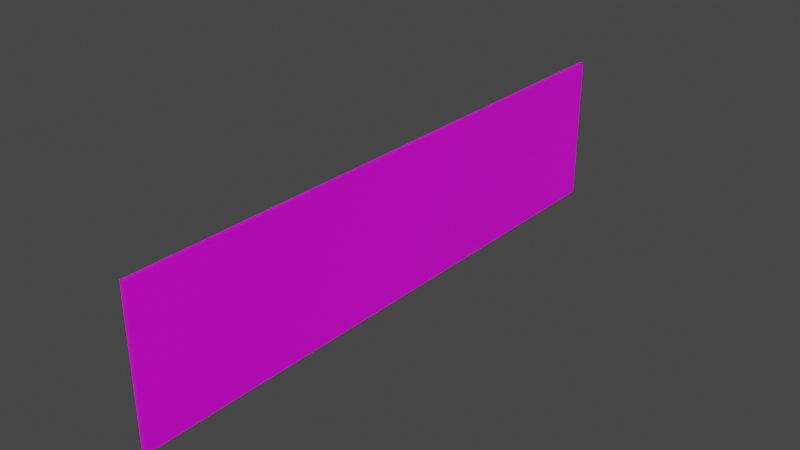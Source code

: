 # Source: Sign04.blend  (saved by Blender 4.2.66; exported with 4.5.12 LTS)
import bpy
from mathutils import Matrix  # noqa: F401  (used for matrix-valued properties, if any)

bpy.ops.wm.read_factory_settings(use_empty=True)
scene = bpy.context.scene
scene.name = 'Scene'

# ---- collections
col_collection = bpy.data.collections.new('Collection'); scene.collection.children.link(col_collection)

# ---- images (referenced by path relative to the original .blend; pixels are not part of the script)
import os
ASSET_DIR = os.environ.get("B2B_ASSET_DIR", "")  # directory of the original .blend (textures are referenced by path, not embedded)
HERE = os.path.dirname(os.path.abspath(__file__))  # packed textures are extracted next to this script under _unpacked/

def load_image(name, relpath, width, height, colorspace="sRGB"):
    """Load a texture the original file referenced (path relative to the .blend, or extracted next to this script)."""
    p = next((c for c in (os.path.join(HERE, relpath), os.path.join(ASSET_DIR, relpath)) if relpath and os.path.exists(c)), "")
    if p:
        img = bpy.data.images.load(p, check_existing=True)
        img.name = name
    else:  # same state as the original file: an image datablock whose file is absent (Cycles renders it pink)
        img = bpy.data.images.new(name, width, height)
        img.source = "FILE"
        img.filepath = "//" + (relpath or name)
    img.colorspace_settings.name = colorspace
    return img
img_sign03_a_png = load_image('Sign03_a.png', 'Sign03_a.png', 1024, 1024, 'sRGB')

# ---- materials (node trees are filled in below, after node groups)
mat_primary = bpy.data.materials.new('Primary')
mat_primary.alpha_threshold = 0.0
mat_primary.use_transparent_shadow = False
mat_primary.roughness = 0.5
mat_primary.line_color = (0.0, 0.0, 0.0, 1.0)

# ---- material node trees
mat_primary.use_nodes = True; mat_primary.node_tree.nodes.clear()
_N = mat_primary.node_tree.nodes; _L = mat_primary.node_tree.links
n0 = _N.new('ShaderNodeOutputMaterial'); n0.name = 'Material Output'; n0.location = (300, 300)
n1 = _N.new('ShaderNodeBsdfPrincipled'); n1.name = 'Principled BSDF'; n1.location = (10, 300)
n1.distribution = 'GGX'
n1.subsurface_method = 'RANDOM_WALK_SKIN'
n1.inputs[3].default_value = 1.45
n1.inputs[27].default_value = (0.0, 0.0, 0.0, 1.0)
n1.inputs[28].default_value = 1.0
n2 = _N.new('ShaderNodeTexImage'); n2.name = 'Image Texture'; n2.location = (-280, 280)
n2.image = img_sign03_a_png
n2.interpolation = 'Closest'
_L.new(n1.outputs[0], n0.inputs[0])
_L.new(n2.outputs[0], n1.inputs[0])
n0.is_active_output = True

# ---- world
world_world = bpy.data.worlds.new('World'); scene.world = world_world
world_world.use_nodes = True; world_world.node_tree.nodes.clear()
_N = world_world.node_tree.nodes; _L = world_world.node_tree.links
n0 = _N.new('ShaderNodeOutputWorld'); n0.name = 'World Output'; n0.location = (300, 300)
n1 = _N.new('ShaderNodeBackground'); n1.name = 'Background'; n1.location = (10, 300)
n1.inputs[0].default_value = (0.05088, 0.05088, 0.05088, 1.0)
_L.new(n1.outputs[0], n0.inputs[0])
n0.is_active_output = True
world_world.color = (0.05088, 0.05088, 0.05088)
world_world.use_sun_shadow = False
world_world.sun_shadow_jitter_overblur = 0.0

# ---- meshes
me_cube_001 = bpy.data.meshes.new('Cube.001')
me_cube_001.from_pydata([(0.00625, 1.0, 0.5), (0.00625, 1.0, 0.0), (0.00625, -1.0, 0.5), (0.00625, -1.0, 0.0), (-0.00625, 1.0, 0.5), (-0.00625, 1.0, 0.0), (-0.00625, -1.0, 0.5), (-0.00625, -1.0, 0.0)], [], [(0, 4, 6, 2), (3, 2, 6, 7), (5, 1, 3, 7), (1, 0, 2, 3), (5, 4, 0, 1)])
_uv = me_cube_001.uv_layers.new(name='UVMap')
_uv.uv.foreach_set('vector', [0.5938, 0.75, 0.5833, 0.75, 0.5833, 0.007812, 0.5938, 0.007812, 0.5833, 0.0, 0.8229, 0.0, 0.8229, 0.007812, 0.5833, 0.007812, 0.5938, 0.75, 0.5833, 0.75, 0.5833, 0.007812, 0.5938, 0.007812, 0.4896, 0.75, 0.25, 0.75, 0.25, 0.0, 0.4896, 0.0, 0.5833, 0.0, 0.8229, 0.0, 0.8229, 0.007812, 0.5833, 0.007812])
me_cube_001.materials.append(mat_primary)
me_cube_001.use_mirror_vertex_groups = False
me_cube_001.update()

# ---- objects
ob_sign04 = bpy.data.objects.new('Sign04', me_cube_001)

# ---- transforms, parenting, visibility, modifiers, constraints
ob_sign04.location = (0.0, 0.0, 0.0)
ob_sign04.lock_rotations_4d = False
ob_sign04.empty_display_type = 'ARROWS'
ob_sign04.lineart.crease_threshold = 0.0

# ---- collection membership
col_collection.objects.link(ob_sign04)

# ---- scene / render settings (as saved in the file)
scene.frame_start = 1; scene.frame_end = 250; scene.frame_set(1)
scene.render.engine = 'BLENDER_EEVEE_NEXT'
scene.cycles.sampling_pattern = 'TABULATED_SOBOL'
scene.view_settings.view_transform = 'Filmic'
bpy.context.view_layer.update()

# ---- added for rendering (the .blend has no active camera and no usable light): camera, sun
cam_auto = bpy.data.cameras.new('AutoCamera')
cam_auto.lens = 50.0
cam_auto.sensor_width = 36.0
cam_auto.clip_end = 1000.0
ob_auto_camera = bpy.data.objects.new('AutoCamera', cam_auto)
scene.collection.objects.link(ob_auto_camera)
ob_auto_camera.location = (1.90743, -2.28892, 1.77595)
ob_auto_camera.rotation_euler = (1.09748, -7.21219e-08, 0.694738)
scene.camera = ob_auto_camera
light_auto_sun = bpy.data.lights.new('AutoSun', 'SUN')
light_auto_sun.energy = 3.0
light_auto_sun.angle = 0.0523599
ob_auto_sun = bpy.data.objects.new('AutoSun', light_auto_sun)
scene.collection.objects.link(ob_auto_sun)
ob_auto_sun.rotation_euler = (0.872665, 0.174533, 0.523599)
bpy.context.view_layer.update()
